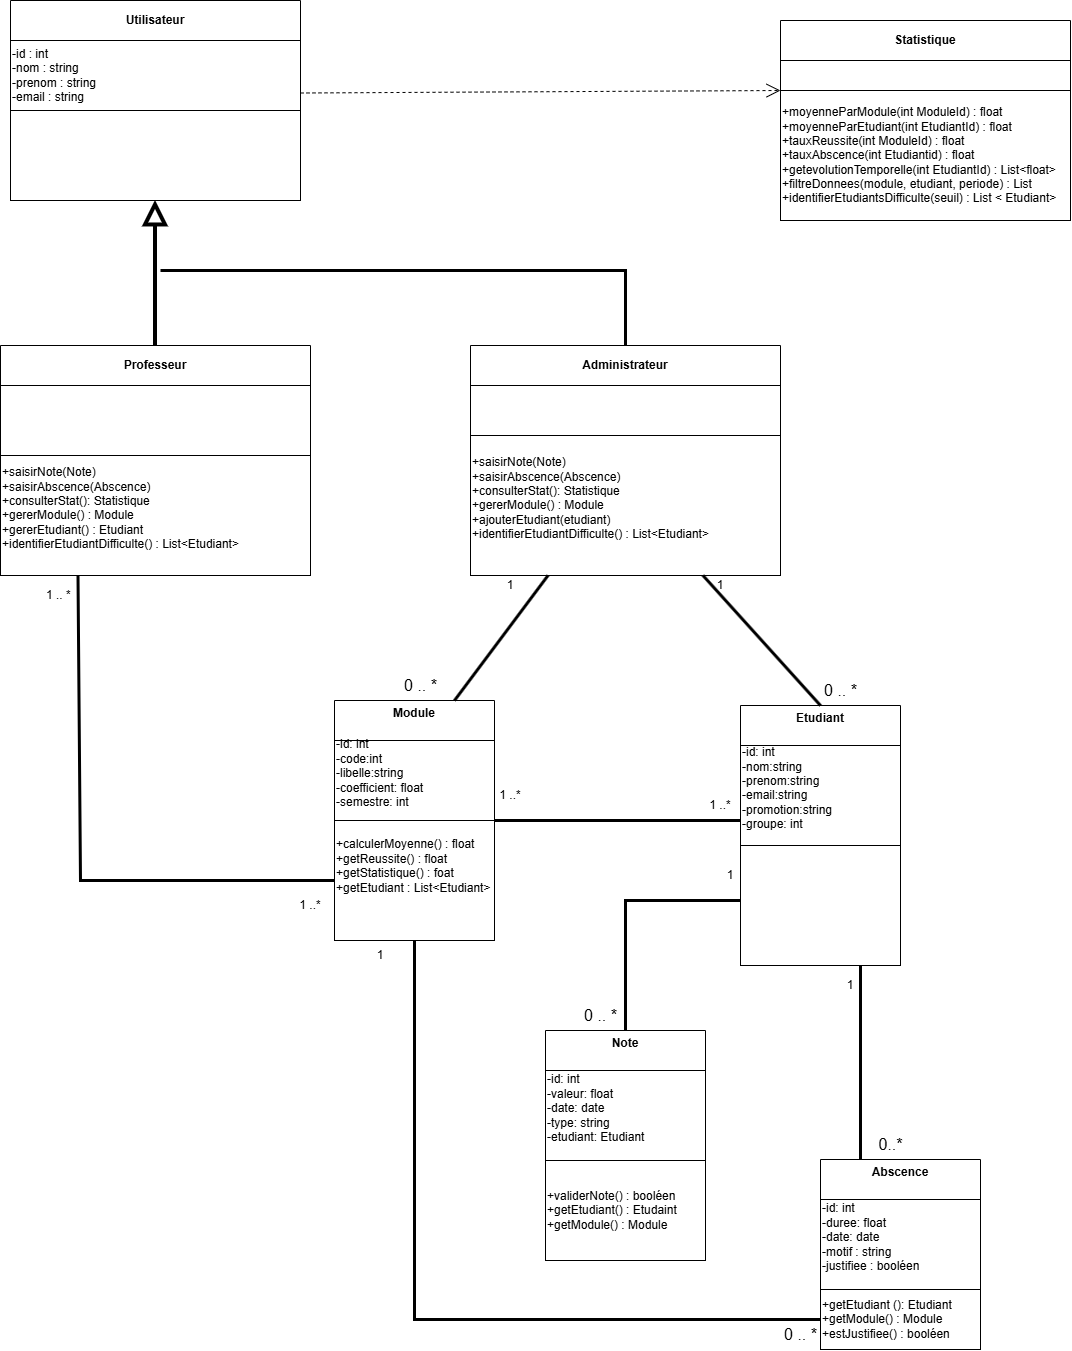

The diagram above was exported from draw.io. Its source (the exported page's mxGraphModel, read from the mxfile embedded in the PNG):
<mxGraphModel dx="2316" dy="1267" grid="1" gridSize="10" guides="1" tooltips="1" connect="1" arrows="1" fold="1" page="1" pageScale="1" pageWidth="827" pageHeight="1169" math="0" shadow="0">
  <root>
    <mxCell id="WIyWlLk6GJQsqaUBKTNV-0" />
    <mxCell id="WIyWlLk6GJQsqaUBKTNV-1" parent="WIyWlLk6GJQsqaUBKTNV-0" />
    <mxCell id="WuI1YSpL8UGE2bOKjhJj-1" value="&lt;b&gt;Etudiant&lt;/b&gt;&lt;div&gt;&lt;br&gt;&lt;/div&gt;" style="swimlane;whiteSpace=wrap;html=1;fontStyle=0;startSize=40;" parent="WIyWlLk6GJQsqaUBKTNV-1" vertex="1">
      <mxGeometry x="820" y="715" width="160" height="260" as="geometry" />
    </mxCell>
    <mxCell id="WuI1YSpL8UGE2bOKjhJj-41" value="-id: int&amp;nbsp;&lt;div&gt;-nom:string&lt;/div&gt;&lt;div&gt;-prenom:string&lt;/div&gt;&lt;div&gt;-email:string&lt;/div&gt;&lt;div&gt;-promotion:string&lt;/div&gt;&lt;div&gt;-groupe: int&lt;/div&gt;&lt;div&gt;&lt;br&gt;&lt;/div&gt;" style="rounded=0;whiteSpace=wrap;html=1;align=left;" parent="WuI1YSpL8UGE2bOKjhJj-1" vertex="1">
      <mxGeometry y="40" width="160" height="100" as="geometry" />
    </mxCell>
    <mxCell id="WuI1YSpL8UGE2bOKjhJj-42" value="&lt;div style=&quot;&quot;&gt;&lt;br&gt;&lt;/div&gt;" style="rounded=0;whiteSpace=wrap;html=1;align=left;" parent="WuI1YSpL8UGE2bOKjhJj-1" vertex="1">
      <mxGeometry y="140" width="160" height="120" as="geometry" />
    </mxCell>
    <mxCell id="WuI1YSpL8UGE2bOKjhJj-2" value="Note&lt;div&gt;&lt;br&gt;&lt;/div&gt;" style="swimlane;whiteSpace=wrap;html=1;startSize=40;" parent="WIyWlLk6GJQsqaUBKTNV-1" vertex="1">
      <mxGeometry x="625" y="1040" width="160" height="230" as="geometry" />
    </mxCell>
    <mxCell id="WuI1YSpL8UGE2bOKjhJj-45" value="-id: int&amp;nbsp;&lt;div&gt;&lt;div&gt;-valeur: float&lt;/div&gt;&lt;div&gt;-date: date&lt;/div&gt;&lt;div&gt;-type: string&lt;/div&gt;&lt;div&gt;-etudiant: Etudiant&lt;/div&gt;&lt;div&gt;&lt;br&gt;&lt;/div&gt;&lt;/div&gt;" style="rounded=0;whiteSpace=wrap;html=1;align=left;" parent="WuI1YSpL8UGE2bOKjhJj-2" vertex="1">
      <mxGeometry y="40" width="160" height="90" as="geometry" />
    </mxCell>
    <mxCell id="WuI1YSpL8UGE2bOKjhJj-46" value="&lt;div style=&quot;&quot;&gt;+validerNote() : booléen&lt;/div&gt;&lt;div style=&quot;&quot;&gt;+getEtudiant() : Etudaint&lt;/div&gt;&lt;div style=&quot;&quot;&gt;+getModule() : Module&lt;/div&gt;" style="rounded=0;whiteSpace=wrap;html=1;align=left;" parent="WuI1YSpL8UGE2bOKjhJj-2" vertex="1">
      <mxGeometry y="130" width="160" height="100" as="geometry" />
    </mxCell>
    <mxCell id="WuI1YSpL8UGE2bOKjhJj-3" value="Module&lt;div&gt;&lt;br&gt;&lt;/div&gt;" style="swimlane;whiteSpace=wrap;html=1;startSize=40;" parent="WIyWlLk6GJQsqaUBKTNV-1" vertex="1">
      <mxGeometry x="414" y="710" width="160" height="240" as="geometry" />
    </mxCell>
    <mxCell id="WuI1YSpL8UGE2bOKjhJj-43" value="-id: int&amp;nbsp;&lt;div&gt;-code:int&lt;br&gt;&lt;div&gt;-libelle:string&lt;/div&gt;&lt;div&gt;-coefficient: float&lt;/div&gt;&lt;div&gt;-semestre: int&lt;/div&gt;&lt;div&gt;&lt;br&gt;&lt;/div&gt;&lt;/div&gt;" style="rounded=0;whiteSpace=wrap;html=1;align=left;" parent="WuI1YSpL8UGE2bOKjhJj-3" vertex="1">
      <mxGeometry y="40" width="160" height="80" as="geometry" />
    </mxCell>
    <mxCell id="WuI1YSpL8UGE2bOKjhJj-44" value="&lt;div style=&quot;&quot;&gt;+calculerMoyenne() : float&lt;/div&gt;&lt;div style=&quot;&quot;&gt;+getReussite() : float&lt;/div&gt;&lt;div style=&quot;&quot;&gt;+getStatistique() : foat&lt;/div&gt;&lt;div style=&quot;&quot;&gt;+getEtudiant : List&amp;lt;Etudiant&amp;gt;&lt;/div&gt;&lt;div style=&quot;&quot;&gt;&lt;br&gt;&lt;/div&gt;&lt;div style=&quot;&quot;&gt;&lt;br&gt;&lt;/div&gt;" style="rounded=0;whiteSpace=wrap;html=1;align=left;" parent="WuI1YSpL8UGE2bOKjhJj-3" vertex="1">
      <mxGeometry y="120" width="160" height="120" as="geometry" />
    </mxCell>
    <mxCell id="WuI1YSpL8UGE2bOKjhJj-4" value="Abscence&lt;div&gt;&lt;br&gt;&lt;/div&gt;" style="swimlane;whiteSpace=wrap;html=1;startSize=40;" parent="WIyWlLk6GJQsqaUBKTNV-1" vertex="1">
      <mxGeometry x="900" y="1169" width="160" height="190" as="geometry">
        <mxRectangle x="600" y="370" width="90" height="40" as="alternateBounds" />
      </mxGeometry>
    </mxCell>
    <mxCell id="WuI1YSpL8UGE2bOKjhJj-49" value="-id: int&amp;nbsp;&lt;div&gt;&lt;div&gt;-duree: float&lt;/div&gt;&lt;div&gt;-date: date&lt;/div&gt;&lt;div&gt;-motif : string&lt;/div&gt;&lt;div&gt;-justifiee : booléen&lt;/div&gt;&lt;div&gt;&lt;br&gt;&lt;/div&gt;&lt;/div&gt;" style="rounded=0;whiteSpace=wrap;html=1;align=left;" parent="WuI1YSpL8UGE2bOKjhJj-4" vertex="1">
      <mxGeometry y="40" width="160" height="90" as="geometry" />
    </mxCell>
    <mxCell id="WuI1YSpL8UGE2bOKjhJj-50" value="&lt;div style=&quot;&quot;&gt;+getEtudiant (): Etudiant&lt;/div&gt;&lt;div style=&quot;&quot;&gt;+getModule() : Module&lt;/div&gt;&lt;div style=&quot;&quot;&gt;+estJustifiee() : booléen&lt;/div&gt;" style="rounded=0;whiteSpace=wrap;html=1;align=left;" parent="WuI1YSpL8UGE2bOKjhJj-4" vertex="1">
      <mxGeometry y="130" width="160" height="60" as="geometry" />
    </mxCell>
    <mxCell id="WuI1YSpL8UGE2bOKjhJj-5" value="Statistique" style="swimlane;whiteSpace=wrap;html=1;startSize=40;" parent="WIyWlLk6GJQsqaUBKTNV-1" vertex="1">
      <mxGeometry x="860" y="30" width="290" height="200" as="geometry" />
    </mxCell>
    <mxCell id="WuI1YSpL8UGE2bOKjhJj-47" value="&lt;div style=&quot;&quot;&gt;&lt;br&gt;&lt;/div&gt;" style="rounded=0;whiteSpace=wrap;html=1;align=left;" parent="WuI1YSpL8UGE2bOKjhJj-5" vertex="1">
      <mxGeometry y="40" width="290" height="30" as="geometry" />
    </mxCell>
    <mxCell id="WuI1YSpL8UGE2bOKjhJj-48" value="&lt;div style=&quot;&quot;&gt;+moyenneParModule(int ModuleId) : float&lt;/div&gt;&lt;div style=&quot;&quot;&gt;+moyenneParEtudiant(i&lt;span style=&quot;background-color: transparent; color: light-dark(rgb(0, 0, 0), rgb(255, 255, 255));&quot;&gt;nt EtudiantId&lt;/span&gt;&lt;span style=&quot;background-color: transparent; color: light-dark(rgb(0, 0, 0), rgb(255, 255, 255));&quot;&gt;) : float&lt;/span&gt;&lt;/div&gt;&lt;div style=&quot;&quot;&gt;+tauxReussite(int ModuleId) : float&lt;/div&gt;&lt;div style=&quot;&quot;&gt;+tauxAbscence(int Etudiantid) : float&lt;/div&gt;&lt;div style=&quot;&quot;&gt;+getevolutionTemporelle(int EtudiantId) : List&amp;lt;float&amp;gt;&lt;/div&gt;&lt;div style=&quot;&quot;&gt;+filtreDonnees(module, etudiant, periode) : List&lt;/div&gt;&lt;div style=&quot;&quot;&gt;+identifierEtudiantsDifficulte(seuil) : List &amp;lt; Etudiant&amp;gt;&lt;/div&gt;" style="rounded=0;whiteSpace=wrap;html=1;align=left;" parent="WuI1YSpL8UGE2bOKjhJj-5" vertex="1">
      <mxGeometry y="70" width="290" height="130" as="geometry" />
    </mxCell>
    <mxCell id="WuI1YSpL8UGE2bOKjhJj-6" value="Professeur" style="swimlane;whiteSpace=wrap;html=1;startSize=40;" parent="WIyWlLk6GJQsqaUBKTNV-1" vertex="1">
      <mxGeometry x="80" y="355" width="310" height="230" as="geometry" />
    </mxCell>
    <mxCell id="WuI1YSpL8UGE2bOKjhJj-38" value="" style="rounded=0;whiteSpace=wrap;html=1;align=left;" parent="WuI1YSpL8UGE2bOKjhJj-6" vertex="1">
      <mxGeometry y="40" width="310" height="70" as="geometry" />
    </mxCell>
    <mxCell id="WuI1YSpL8UGE2bOKjhJj-39" value="+saisirNote(Note)&amp;nbsp;&lt;div&gt;+saisirAbscence(Abscence)&amp;nbsp;&lt;/div&gt;&lt;div style=&quot;&quot;&gt;+consulterStat(): Statistique&lt;/div&gt;&lt;div style=&quot;&quot;&gt;+gererModule() : Module&lt;/div&gt;&lt;div style=&quot;&quot;&gt;+gererEtudiant() : Etudiant&lt;/div&gt;&lt;div style=&quot;&quot;&gt;+identifierEtudiantDifficulte() : List&amp;lt;Etudiant&amp;gt;&lt;/div&gt;&lt;div style=&quot;&quot;&gt;&lt;br&gt;&lt;/div&gt;" style="rounded=0;whiteSpace=wrap;html=1;align=left;" parent="WuI1YSpL8UGE2bOKjhJj-6" vertex="1">
      <mxGeometry y="110" width="310" height="120" as="geometry" />
    </mxCell>
    <mxCell id="WuI1YSpL8UGE2bOKjhJj-54" value="0 .. *" style="text;html=1;align=center;verticalAlign=middle;resizable=0;points=[];autosize=1;strokeColor=none;fillColor=none;fontSize=16;" parent="WIyWlLk6GJQsqaUBKTNV-1" vertex="1">
      <mxGeometry x="650" y="1010" width="60" height="30" as="geometry" />
    </mxCell>
    <mxCell id="WuI1YSpL8UGE2bOKjhJj-55" value="0 .. *" style="text;html=1;align=center;verticalAlign=middle;resizable=0;points=[];autosize=1;strokeColor=none;fillColor=none;fontSize=16;" parent="WIyWlLk6GJQsqaUBKTNV-1" vertex="1">
      <mxGeometry x="890" y="685" width="60" height="30" as="geometry" />
    </mxCell>
    <mxCell id="WuI1YSpL8UGE2bOKjhJj-56" value="0 .. *" style="text;html=1;align=center;verticalAlign=middle;resizable=0;points=[];autosize=1;strokeColor=none;fillColor=none;fontSize=16;" parent="WIyWlLk6GJQsqaUBKTNV-1" vertex="1">
      <mxGeometry x="850" y="1329" width="60" height="30" as="geometry" />
    </mxCell>
    <mxCell id="WuI1YSpL8UGE2bOKjhJj-58" value="0..*" style="text;html=1;align=center;verticalAlign=middle;resizable=0;points=[];autosize=1;strokeColor=none;fillColor=none;fontSize=16;" parent="WIyWlLk6GJQsqaUBKTNV-1" vertex="1">
      <mxGeometry x="945" y="1139" width="50" height="30" as="geometry" />
    </mxCell>
    <mxCell id="-aXOo47N6sa4t8gRW-bV-3" value="Utilisateur" style="swimlane;whiteSpace=wrap;html=1;startSize=40;" vertex="1" parent="WIyWlLk6GJQsqaUBKTNV-1">
      <mxGeometry x="90" y="10" width="290" height="200" as="geometry" />
    </mxCell>
    <mxCell id="-aXOo47N6sa4t8gRW-bV-4" value="&lt;div style=&quot;&quot;&gt;-id : int&amp;nbsp;&lt;/div&gt;&lt;div style=&quot;&quot;&gt;-nom : string&lt;/div&gt;&lt;div style=&quot;&quot;&gt;-prenom : string&lt;/div&gt;&lt;div style=&quot;&quot;&gt;-email : string&lt;/div&gt;" style="rounded=0;whiteSpace=wrap;html=1;align=left;" vertex="1" parent="-aXOo47N6sa4t8gRW-bV-3">
      <mxGeometry y="40" width="290" height="70" as="geometry" />
    </mxCell>
    <mxCell id="-aXOo47N6sa4t8gRW-bV-6" value="&lt;div style=&quot;&quot;&gt;&lt;br&gt;&lt;/div&gt;" style="rounded=0;whiteSpace=wrap;html=1;align=left;" vertex="1" parent="-aXOo47N6sa4t8gRW-bV-3">
      <mxGeometry y="110" width="290" height="90" as="geometry" />
    </mxCell>
    <mxCell id="-aXOo47N6sa4t8gRW-bV-7" value="Administrateur" style="swimlane;whiteSpace=wrap;html=1;startSize=40;" vertex="1" parent="WIyWlLk6GJQsqaUBKTNV-1">
      <mxGeometry x="550" y="355" width="310" height="230" as="geometry" />
    </mxCell>
    <mxCell id="-aXOo47N6sa4t8gRW-bV-8" value="" style="rounded=0;whiteSpace=wrap;html=1;align=left;" vertex="1" parent="-aXOo47N6sa4t8gRW-bV-7">
      <mxGeometry y="40" width="310" height="50" as="geometry" />
    </mxCell>
    <mxCell id="-aXOo47N6sa4t8gRW-bV-9" value="+saisirNote(Note)&amp;nbsp;&lt;div&gt;+saisirAbscence(Abscence)&amp;nbsp;&lt;/div&gt;&lt;div style=&quot;&quot;&gt;+consulterStat(): Statistique&lt;/div&gt;&lt;div style=&quot;&quot;&gt;+gererModule() : Module&lt;/div&gt;&lt;div style=&quot;&quot;&gt;+ajouterEtudiant(etudiant)&amp;nbsp;&lt;/div&gt;&lt;div style=&quot;&quot;&gt;+identifierEtudiantDifficulte() : List&amp;lt;Etudiant&amp;gt;&lt;/div&gt;&lt;div style=&quot;&quot;&gt;&lt;br&gt;&lt;/div&gt;" style="rounded=0;whiteSpace=wrap;html=1;align=left;" vertex="1" parent="-aXOo47N6sa4t8gRW-bV-7">
      <mxGeometry y="90" width="310" height="140" as="geometry" />
    </mxCell>
    <mxCell id="-aXOo47N6sa4t8gRW-bV-13" value="" style="endArrow=block;endSize=16;endFill=0;html=1;rounded=0;strokeColor=#000000;strokeWidth=4;entryX=0.5;entryY=1;entryDx=0;entryDy=0;exitX=0.5;exitY=0;exitDx=0;exitDy=0;" edge="1" parent="WIyWlLk6GJQsqaUBKTNV-1" source="WuI1YSpL8UGE2bOKjhJj-6" target="-aXOo47N6sa4t8gRW-bV-3">
      <mxGeometry width="160" relative="1" as="geometry">
        <mxPoint x="180" y="330" as="sourcePoint" />
        <mxPoint x="310" y="100" as="targetPoint" />
      </mxGeometry>
    </mxCell>
    <mxCell id="-aXOo47N6sa4t8gRW-bV-14" value="" style="endArrow=none;startArrow=none;endFill=0;startFill=0;endSize=8;html=1;verticalAlign=bottom;labelBackgroundColor=none;strokeWidth=3;rounded=0;entryX=0.5;entryY=0;entryDx=0;entryDy=0;" edge="1" parent="WIyWlLk6GJQsqaUBKTNV-1" target="-aXOo47N6sa4t8gRW-bV-7">
      <mxGeometry width="160" relative="1" as="geometry">
        <mxPoint x="240" y="280" as="sourcePoint" />
        <mxPoint x="470" y="250" as="targetPoint" />
        <Array as="points">
          <mxPoint x="705" y="280" />
        </Array>
      </mxGeometry>
    </mxCell>
    <mxCell id="-aXOo47N6sa4t8gRW-bV-18" value="" style="endArrow=none;startArrow=none;endFill=0;startFill=0;endSize=8;html=1;verticalAlign=bottom;labelBackgroundColor=none;strokeWidth=3;rounded=0;exitX=0.75;exitY=1;exitDx=0;exitDy=0;entryX=0.5;entryY=0;entryDx=0;entryDy=0;" edge="1" parent="WIyWlLk6GJQsqaUBKTNV-1" source="-aXOo47N6sa4t8gRW-bV-7" target="WuI1YSpL8UGE2bOKjhJj-1">
      <mxGeometry width="160" relative="1" as="geometry">
        <mxPoint y="870" as="sourcePoint" />
        <mxPoint x="160" y="870" as="targetPoint" />
      </mxGeometry>
    </mxCell>
    <mxCell id="-aXOo47N6sa4t8gRW-bV-19" value="" style="endArrow=none;startArrow=none;endFill=0;startFill=0;endSize=8;html=1;verticalAlign=bottom;labelBackgroundColor=none;strokeWidth=3;rounded=0;exitX=0.25;exitY=1;exitDx=0;exitDy=0;entryX=0.75;entryY=0;entryDx=0;entryDy=0;" edge="1" parent="WIyWlLk6GJQsqaUBKTNV-1" source="-aXOo47N6sa4t8gRW-bV-9" target="WuI1YSpL8UGE2bOKjhJj-3">
      <mxGeometry width="160" relative="1" as="geometry">
        <mxPoint x="600" y="585" as="sourcePoint" />
        <mxPoint x="677" y="690" as="targetPoint" />
      </mxGeometry>
    </mxCell>
    <mxCell id="-aXOo47N6sa4t8gRW-bV-21" value="" style="endArrow=none;startArrow=none;endFill=0;startFill=0;endSize=8;html=1;verticalAlign=bottom;labelBackgroundColor=none;strokeWidth=3;rounded=0;exitX=1;exitY=0.5;exitDx=0;exitDy=0;entryX=0;entryY=0.75;entryDx=0;entryDy=0;" edge="1" parent="WIyWlLk6GJQsqaUBKTNV-1" source="WuI1YSpL8UGE2bOKjhJj-3" target="WuI1YSpL8UGE2bOKjhJj-41">
      <mxGeometry width="160" relative="1" as="geometry">
        <mxPoint x="574" y="860" as="sourcePoint" />
        <mxPoint x="820" y="870" as="targetPoint" />
      </mxGeometry>
    </mxCell>
    <mxCell id="-aXOo47N6sa4t8gRW-bV-23" value="" style="endArrow=none;startArrow=none;endFill=0;startFill=0;endSize=8;html=1;verticalAlign=bottom;labelBackgroundColor=none;strokeWidth=3;rounded=0;entryX=0.5;entryY=0;entryDx=0;entryDy=0;exitX=0;exitY=0.75;exitDx=0;exitDy=0;" edge="1" parent="WIyWlLk6GJQsqaUBKTNV-1" source="WuI1YSpL8UGE2bOKjhJj-1" target="WuI1YSpL8UGE2bOKjhJj-2">
      <mxGeometry width="160" relative="1" as="geometry">
        <mxPoint x="705" y="830" as="sourcePoint" />
        <mxPoint x="730" y="1010" as="targetPoint" />
        <Array as="points">
          <mxPoint x="705" y="910" />
        </Array>
      </mxGeometry>
    </mxCell>
    <mxCell id="-aXOo47N6sa4t8gRW-bV-24" value="" style="endArrow=none;startArrow=none;endFill=0;startFill=0;endSize=8;html=1;verticalAlign=bottom;labelBackgroundColor=none;strokeWidth=3;rounded=0;exitX=0.75;exitY=1;exitDx=0;exitDy=0;entryX=0.25;entryY=0;entryDx=0;entryDy=0;" edge="1" parent="WIyWlLk6GJQsqaUBKTNV-1" source="WuI1YSpL8UGE2bOKjhJj-1" target="WuI1YSpL8UGE2bOKjhJj-4">
      <mxGeometry width="160" relative="1" as="geometry">
        <mxPoint x="870" y="1010" as="sourcePoint" />
        <mxPoint x="947" y="1115" as="targetPoint" />
      </mxGeometry>
    </mxCell>
    <mxCell id="-aXOo47N6sa4t8gRW-bV-25" value="" style="endArrow=none;startArrow=none;endFill=0;startFill=0;endSize=8;html=1;verticalAlign=bottom;labelBackgroundColor=none;strokeWidth=3;rounded=0;exitX=0.5;exitY=1;exitDx=0;exitDy=0;entryX=0;entryY=0.5;entryDx=0;entryDy=0;" edge="1" parent="WIyWlLk6GJQsqaUBKTNV-1" source="WuI1YSpL8UGE2bOKjhJj-3" target="WuI1YSpL8UGE2bOKjhJj-50">
      <mxGeometry width="160" relative="1" as="geometry">
        <mxPoint x="330" y="1160" as="sourcePoint" />
        <mxPoint x="407" y="1265" as="targetPoint" />
        <Array as="points">
          <mxPoint x="494" y="1329" />
        </Array>
      </mxGeometry>
    </mxCell>
    <mxCell id="-aXOo47N6sa4t8gRW-bV-26" value="" style="endArrow=open;endSize=12;dashed=1;html=1;rounded=0;entryX=0;entryY=0;entryDx=0;entryDy=0;exitX=1;exitY=0.75;exitDx=0;exitDy=0;" edge="1" parent="WIyWlLk6GJQsqaUBKTNV-1" source="-aXOo47N6sa4t8gRW-bV-4" target="WuI1YSpL8UGE2bOKjhJj-48">
      <mxGeometry width="160" relative="1" as="geometry">
        <mxPoint x="380" y="90" as="sourcePoint" />
        <mxPoint x="540" y="90" as="targetPoint" />
      </mxGeometry>
    </mxCell>
    <mxCell id="-aXOo47N6sa4t8gRW-bV-27" value="1" style="text;html=1;whiteSpace=wrap;strokeColor=none;fillColor=none;align=center;verticalAlign=middle;rounded=0;" vertex="1" parent="WIyWlLk6GJQsqaUBKTNV-1">
      <mxGeometry x="770" y="580" width="60" height="30" as="geometry" />
    </mxCell>
    <mxCell id="-aXOo47N6sa4t8gRW-bV-28" value="1" style="text;html=1;whiteSpace=wrap;strokeColor=none;fillColor=none;align=center;verticalAlign=middle;rounded=0;" vertex="1" parent="WIyWlLk6GJQsqaUBKTNV-1">
      <mxGeometry x="560" y="580" width="60" height="30" as="geometry" />
    </mxCell>
    <mxCell id="-aXOo47N6sa4t8gRW-bV-29" value="0 .. *" style="text;html=1;align=center;verticalAlign=middle;resizable=0;points=[];autosize=1;strokeColor=none;fillColor=none;fontSize=16;" vertex="1" parent="WIyWlLk6GJQsqaUBKTNV-1">
      <mxGeometry x="470" y="680" width="60" height="30" as="geometry" />
    </mxCell>
    <mxCell id="-aXOo47N6sa4t8gRW-bV-30" value="1" style="text;html=1;whiteSpace=wrap;strokeColor=none;fillColor=none;align=center;verticalAlign=middle;rounded=0;" vertex="1" parent="WIyWlLk6GJQsqaUBKTNV-1">
      <mxGeometry x="780" y="870" width="60" height="30" as="geometry" />
    </mxCell>
    <mxCell id="-aXOo47N6sa4t8gRW-bV-31" value="1 ..*" style="text;html=1;whiteSpace=wrap;strokeColor=none;fillColor=none;align=center;verticalAlign=middle;rounded=0;" vertex="1" parent="WIyWlLk6GJQsqaUBKTNV-1">
      <mxGeometry x="560" y="790" width="60" height="30" as="geometry" />
    </mxCell>
    <mxCell id="-aXOo47N6sa4t8gRW-bV-32" value="1 ..*" style="text;html=1;whiteSpace=wrap;strokeColor=none;fillColor=none;align=center;verticalAlign=middle;rounded=0;" vertex="1" parent="WIyWlLk6GJQsqaUBKTNV-1">
      <mxGeometry x="770" y="800" width="60" height="30" as="geometry" />
    </mxCell>
    <mxCell id="-aXOo47N6sa4t8gRW-bV-34" value="1" style="text;html=1;whiteSpace=wrap;strokeColor=none;fillColor=none;align=center;verticalAlign=middle;rounded=0;" vertex="1" parent="WIyWlLk6GJQsqaUBKTNV-1">
      <mxGeometry x="900" y="980" width="60" height="30" as="geometry" />
    </mxCell>
    <mxCell id="-aXOo47N6sa4t8gRW-bV-35" value="1" style="text;html=1;whiteSpace=wrap;strokeColor=none;fillColor=none;align=center;verticalAlign=middle;rounded=0;" vertex="1" parent="WIyWlLk6GJQsqaUBKTNV-1">
      <mxGeometry x="430" y="950" width="60" height="30" as="geometry" />
    </mxCell>
    <mxCell id="-aXOo47N6sa4t8gRW-bV-36" value="" style="endArrow=none;startArrow=none;endFill=0;startFill=0;endSize=8;html=1;verticalAlign=bottom;labelBackgroundColor=none;strokeWidth=3;rounded=0;exitX=0.25;exitY=1;exitDx=0;exitDy=0;entryX=0;entryY=0.75;entryDx=0;entryDy=0;" edge="1" parent="WIyWlLk6GJQsqaUBKTNV-1" source="WuI1YSpL8UGE2bOKjhJj-6" target="WuI1YSpL8UGE2bOKjhJj-3">
      <mxGeometry width="160" relative="1" as="geometry">
        <mxPoint x="183" y="585" as="sourcePoint" />
        <mxPoint x="90" y="710" as="targetPoint" />
        <Array as="points">
          <mxPoint x="160" y="890" />
        </Array>
      </mxGeometry>
    </mxCell>
    <mxCell id="-aXOo47N6sa4t8gRW-bV-37" value="1 .. *&amp;nbsp;" style="text;html=1;whiteSpace=wrap;strokeColor=none;fillColor=none;align=center;verticalAlign=middle;rounded=0;" vertex="1" parent="WIyWlLk6GJQsqaUBKTNV-1">
      <mxGeometry x="110" y="590" width="60" height="30" as="geometry" />
    </mxCell>
    <mxCell id="-aXOo47N6sa4t8gRW-bV-38" value="1 ..*" style="text;html=1;whiteSpace=wrap;strokeColor=none;fillColor=none;align=center;verticalAlign=middle;rounded=0;" vertex="1" parent="WIyWlLk6GJQsqaUBKTNV-1">
      <mxGeometry x="360" y="900" width="60" height="30" as="geometry" />
    </mxCell>
  </root>
</mxGraphModel>